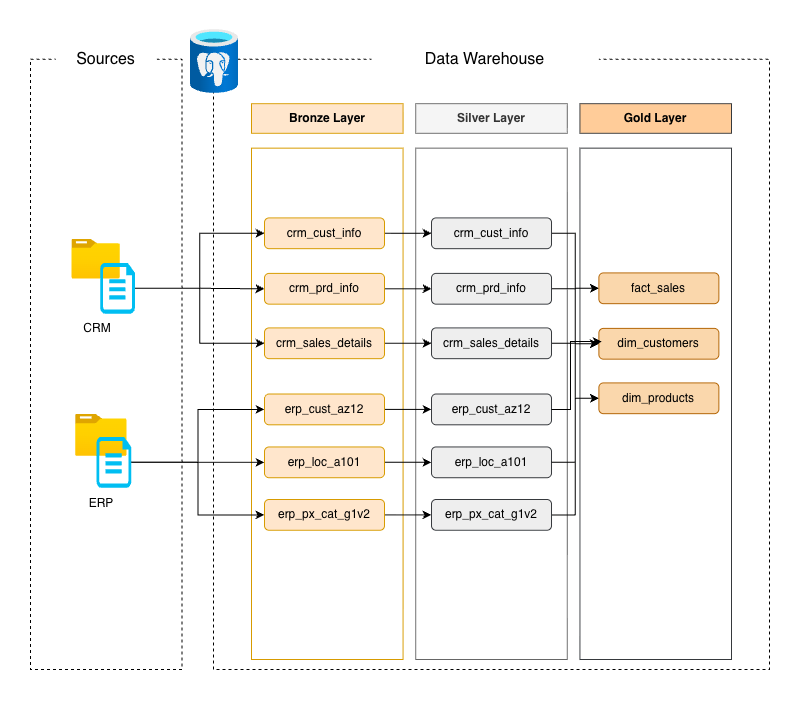

The diagram above was exported from draw.io. Its source (the exported page's mxGraphModel, read from the mxfile embedded in the PNG):
<mxGraphModel dx="1084" dy="704" grid="1" gridSize="10" guides="1" tooltips="1" connect="1" arrows="1" fold="1" page="1" pageScale="1" pageWidth="827" pageHeight="1169" math="0" shadow="0">
  <root>
    <mxCell id="0" />
    <mxCell id="1" parent="0" />
    <mxCell id="BcXfvh68zzv23_owN2Jv-12" connectable="0" parent="1" style="group" value="" vertex="1">
      <mxGeometry height="640" width="738.9" x="60" y="510" as="geometry" />
    </mxCell>
    <mxCell id="nXW_tzAVFonQ80WoEqyB-1" parent="BcXfvh68zzv23_owN2Jv-12" style="rounded=0;whiteSpace=wrap;html=1;dashed=1;fillColor=light-dark(#ffffff, #7a7a7a);" value="" vertex="1">
      <mxGeometry height="610.33" width="151.58" y="29.670000000000073" as="geometry" />
    </mxCell>
    <mxCell id="nXW_tzAVFonQ80WoEqyB-2" parent="BcXfvh68zzv23_owN2Jv-12" style="rounded=0;whiteSpace=wrap;html=1;strokeColor=none;dashed=1;dashPattern=1 4;strokeWidth=0;" value="&lt;font style=&quot;font-size: 16px;&quot;&gt;Sources&lt;/font&gt;" vertex="1">
      <mxGeometry height="59.32584269662922" width="101.05263157894737" x="25.26315789473682" as="geometry" />
    </mxCell>
    <mxCell id="nXW_tzAVFonQ80WoEqyB-3" parent="BcXfvh68zzv23_owN2Jv-12" style="image;aspect=fixed;html=1;points=[];align=center;fontSize=12;image=img/lib/azure2/general/Folder_Blank.svg;" value="" vertex="1">
      <mxGeometry height="39.45" width="48.61" x="41.39" y="210" as="geometry" />
    </mxCell>
    <mxCell id="nXW_tzAVFonQ80WoEqyB-4" parent="BcXfvh68zzv23_owN2Jv-12" style="verticalLabelPosition=bottom;html=1;verticalAlign=top;align=center;strokeColor=none;fillColor=#00BEF2;shape=mxgraph.azure.cloud_services_configuration_file;pointerEvents=1;" value="" vertex="1">
      <mxGeometry height="50.76808988764045" width="34.863157894736844" x="69.67263157894735" y="233.3938202247191" as="geometry" />
    </mxCell>
    <mxCell id="nXW_tzAVFonQ80WoEqyB-5" parent="BcXfvh68zzv23_owN2Jv-12" style="image;aspect=fixed;html=1;points=[];align=center;fontSize=12;image=img/lib/azure2/general/Folder_Blank.svg;" value="" vertex="1">
      <mxGeometry height="41.79865168539326" width="51.50921348314606" x="45.093157894736805" y="385.00067415730337" as="geometry" />
    </mxCell>
    <mxCell id="nXW_tzAVFonQ80WoEqyB-10" parent="BcXfvh68zzv23_owN2Jv-12" style="text;html=1;whiteSpace=wrap;strokeColor=none;fillColor=none;align=center;verticalAlign=middle;rounded=0;" value="CRM" vertex="1">
      <mxGeometry height="30" width="60" x="37.150000000000034" y="284.1600000000001" as="geometry" />
    </mxCell>
    <mxCell id="nXW_tzAVFonQ80WoEqyB-11" parent="BcXfvh68zzv23_owN2Jv-12" style="text;html=1;whiteSpace=wrap;strokeColor=none;fillColor=none;align=center;verticalAlign=middle;rounded=0;" value="ERP" vertex="1">
      <mxGeometry height="30" width="60" x="40.84" y="459.15999999999997" as="geometry" />
    </mxCell>
    <mxCell id="aTY4SzXtBprVflnh5paJ-1" parent="BcXfvh68zzv23_owN2Jv-12" style="rounded=0;whiteSpace=wrap;html=1;dashed=1;" value="" vertex="1">
      <mxGeometry height="610.33" width="555.79" x="183.11" y="29.670000000000073" as="geometry" />
    </mxCell>
    <mxCell id="aTY4SzXtBprVflnh5paJ-2" parent="BcXfvh68zzv23_owN2Jv-12" style="rounded=0;whiteSpace=wrap;html=1;strokeColor=none;" value="&lt;font style=&quot;font-size: 16px;&quot;&gt;Data Warehouse&lt;/font&gt;" vertex="1">
      <mxGeometry height="59.32584269662922" width="227.36842105263156" x="341" as="geometry" />
    </mxCell>
    <mxCell id="aTY4SzXtBprVflnh5paJ-3" parent="BcXfvh68zzv23_owN2Jv-12" style="rounded=0;whiteSpace=wrap;html=1;fillColor=#ffe6cc;strokeColor=#d79b00;fontStyle=1" value="Bronze Layer" vertex="1">
      <mxGeometry height="29.66292134831461" width="151.57894736842104" x="221" y="74.15730337078651" as="geometry" />
    </mxCell>
    <mxCell id="aTY4SzXtBprVflnh5paJ-4" parent="BcXfvh68zzv23_owN2Jv-12" style="rounded=0;whiteSpace=wrap;html=1;fillColor=#f5f5f5;fontColor=#333333;strokeColor=#666666;fontStyle=1" value="Silver Layer" vertex="1">
      <mxGeometry height="29.66292134831461" width="151.57894736842104" x="385.2105263157895" y="74.15730337078651" as="geometry" />
    </mxCell>
    <mxCell id="aTY4SzXtBprVflnh5paJ-5" parent="BcXfvh68zzv23_owN2Jv-12" style="rounded=0;whiteSpace=wrap;html=1;fillColor=#ffcc99;strokeColor=#36393d;fontStyle=1" value="Gold Layer" vertex="1">
      <mxGeometry height="29.66292134831461" width="151.57894736842104" x="549.421052631579" y="74.15730337078651" as="geometry" />
    </mxCell>
    <mxCell id="aTY4SzXtBprVflnh5paJ-6" parent="BcXfvh68zzv23_owN2Jv-12" style="rounded=0;whiteSpace=wrap;html=1;fillColor=none;strokeColor=#d79b00;" value="" vertex="1">
      <mxGeometry height="511.35" width="151.58" x="221" y="118.64999999999998" as="geometry" />
    </mxCell>
    <mxCell id="aTY4SzXtBprVflnh5paJ-7" parent="BcXfvh68zzv23_owN2Jv-12" style="rounded=0;whiteSpace=wrap;html=1;fillColor=none;fontColor=#333333;strokeColor=#666666;" value="" vertex="1">
      <mxGeometry height="511.35" width="151.58" x="385.21000000000004" y="118.64999999999998" as="geometry" />
    </mxCell>
    <mxCell id="aTY4SzXtBprVflnh5paJ-8" parent="BcXfvh68zzv23_owN2Jv-12" style="rounded=0;whiteSpace=wrap;html=1;fillColor=none;strokeColor=#36393d;" value="" vertex="1">
      <mxGeometry height="511.35" width="151.58" x="549.42" y="118.64999999999998" as="geometry" />
    </mxCell>
    <mxCell id="aTY4SzXtBprVflnh5paJ-26" parent="BcXfvh68zzv23_owN2Jv-12" style="image;aspect=fixed;html=1;points=[];align=center;fontSize=12;image=img/lib/azure2/databases/Azure_Database_PostgreSQL_Server.svg;" value="" vertex="1">
      <mxGeometry height="64" width="48" x="160" as="geometry" />
    </mxCell>
    <mxCell id="qRhAWfnErFhEOpr5P0Yd-9" edge="1" parent="BcXfvh68zzv23_owN2Jv-12" source="aTY4SzXtBprVflnh5paJ-28" style="edgeStyle=orthogonalEdgeStyle;rounded=0;orthogonalLoop=1;jettySize=auto;html=1;" target="qRhAWfnErFhEOpr5P0Yd-3">
      <mxGeometry relative="1" as="geometry" />
    </mxCell>
    <mxCell id="aTY4SzXtBprVflnh5paJ-28" parent="BcXfvh68zzv23_owN2Jv-12" style="rounded=1;whiteSpace=wrap;html=1;fillColor=#ffe6cc;strokeColor=#d79b00;" value="crm_cust_info" vertex="1">
      <mxGeometry height="30.79" width="120" x="234" y="188.38" as="geometry" />
    </mxCell>
    <mxCell id="qRhAWfnErFhEOpr5P0Yd-10" edge="1" parent="BcXfvh68zzv23_owN2Jv-12" source="aTY4SzXtBprVflnh5paJ-31" style="edgeStyle=orthogonalEdgeStyle;rounded=0;orthogonalLoop=1;jettySize=auto;html=1;" target="qRhAWfnErFhEOpr5P0Yd-4">
      <mxGeometry relative="1" as="geometry" />
    </mxCell>
    <mxCell id="aTY4SzXtBprVflnh5paJ-31" parent="BcXfvh68zzv23_owN2Jv-12" style="rounded=1;whiteSpace=wrap;html=1;fillColor=#ffe6cc;strokeColor=#d79b00;" value="crm_prd_info" vertex="1">
      <mxGeometry height="30.79" width="120" x="234" y="243.89" as="geometry" />
    </mxCell>
    <mxCell id="qRhAWfnErFhEOpr5P0Yd-11" edge="1" parent="BcXfvh68zzv23_owN2Jv-12" source="aTY4SzXtBprVflnh5paJ-32" style="edgeStyle=orthogonalEdgeStyle;rounded=0;orthogonalLoop=1;jettySize=auto;html=1;exitX=1;exitY=0.5;exitDx=0;exitDy=0;entryX=0;entryY=0.5;entryDx=0;entryDy=0;" target="qRhAWfnErFhEOpr5P0Yd-5">
      <mxGeometry relative="1" as="geometry" />
    </mxCell>
    <mxCell id="aTY4SzXtBprVflnh5paJ-32" parent="BcXfvh68zzv23_owN2Jv-12" style="rounded=1;whiteSpace=wrap;html=1;fillColor=#ffe6cc;strokeColor=#d79b00;" value="crm_sales_details" vertex="1">
      <mxGeometry height="30.79" width="120" x="234" y="298.38" as="geometry" />
    </mxCell>
    <mxCell id="qRhAWfnErFhEOpr5P0Yd-12" edge="1" parent="BcXfvh68zzv23_owN2Jv-12" source="aTY4SzXtBprVflnh5paJ-37" style="edgeStyle=orthogonalEdgeStyle;rounded=0;orthogonalLoop=1;jettySize=auto;html=1;exitX=1;exitY=0.5;exitDx=0;exitDy=0;entryX=0;entryY=0.5;entryDx=0;entryDy=0;" target="qRhAWfnErFhEOpr5P0Yd-6">
      <mxGeometry relative="1" as="geometry" />
    </mxCell>
    <mxCell id="aTY4SzXtBprVflnh5paJ-37" parent="BcXfvh68zzv23_owN2Jv-12" style="rounded=1;whiteSpace=wrap;html=1;fillColor=#ffe6cc;strokeColor=#d79b00;" value="erp_cust_az12" vertex="1">
      <mxGeometry height="30.79" width="120" x="234" y="364.51" as="geometry" />
    </mxCell>
    <mxCell id="qRhAWfnErFhEOpr5P0Yd-13" edge="1" parent="BcXfvh68zzv23_owN2Jv-12" source="aTY4SzXtBprVflnh5paJ-38" style="edgeStyle=orthogonalEdgeStyle;rounded=0;orthogonalLoop=1;jettySize=auto;html=1;entryX=0;entryY=0.5;entryDx=0;entryDy=0;" target="qRhAWfnErFhEOpr5P0Yd-7">
      <mxGeometry relative="1" as="geometry" />
    </mxCell>
    <mxCell id="aTY4SzXtBprVflnh5paJ-38" parent="BcXfvh68zzv23_owN2Jv-12" style="rounded=1;whiteSpace=wrap;html=1;fillColor=#ffe6cc;strokeColor=#d79b00;" value="erp_loc_a101" vertex="1">
      <mxGeometry height="30.79" width="120" x="234" y="417.43999999999994" as="geometry" />
    </mxCell>
    <mxCell id="qRhAWfnErFhEOpr5P0Yd-15" edge="1" parent="BcXfvh68zzv23_owN2Jv-12" source="aTY4SzXtBprVflnh5paJ-39" style="edgeStyle=orthogonalEdgeStyle;rounded=0;orthogonalLoop=1;jettySize=auto;html=1;exitX=1;exitY=0.5;exitDx=0;exitDy=0;" target="qRhAWfnErFhEOpr5P0Yd-8">
      <mxGeometry relative="1" as="geometry" />
    </mxCell>
    <mxCell id="aTY4SzXtBprVflnh5paJ-39" parent="BcXfvh68zzv23_owN2Jv-12" style="rounded=1;whiteSpace=wrap;html=1;fillColor=#ffe6cc;strokeColor=#d79b00;" value="erp_px_cat_g1v2" vertex="1">
      <mxGeometry height="30.79" width="120" x="234" y="469.9999999999998" as="geometry" />
    </mxCell>
    <mxCell id="aTY4SzXtBprVflnh5paJ-44" edge="1" parent="BcXfvh68zzv23_owN2Jv-12" source="nXW_tzAVFonQ80WoEqyB-4" style="edgeStyle=orthogonalEdgeStyle;rounded=0;orthogonalLoop=1;jettySize=auto;html=1;entryX=0;entryY=0.5;entryDx=0;entryDy=0;" target="aTY4SzXtBprVflnh5paJ-28">
      <mxGeometry relative="1" as="geometry" />
    </mxCell>
    <mxCell id="aTY4SzXtBprVflnh5paJ-45" edge="1" parent="BcXfvh68zzv23_owN2Jv-12" source="nXW_tzAVFonQ80WoEqyB-4" style="edgeStyle=orthogonalEdgeStyle;rounded=0;orthogonalLoop=1;jettySize=auto;html=1;" target="aTY4SzXtBprVflnh5paJ-31">
      <mxGeometry relative="1" as="geometry" />
    </mxCell>
    <mxCell id="aTY4SzXtBprVflnh5paJ-47" edge="1" parent="BcXfvh68zzv23_owN2Jv-12" source="nXW_tzAVFonQ80WoEqyB-4" style="edgeStyle=orthogonalEdgeStyle;rounded=0;orthogonalLoop=1;jettySize=auto;html=1;exitX=1;exitY=0.5;exitDx=0;exitDy=0;exitPerimeter=0;entryX=0;entryY=0.5;entryDx=0;entryDy=0;" target="aTY4SzXtBprVflnh5paJ-32">
      <mxGeometry relative="1" as="geometry" />
    </mxCell>
    <mxCell id="aTY4SzXtBprVflnh5paJ-40" edge="1" parent="BcXfvh68zzv23_owN2Jv-12" style="edgeStyle=orthogonalEdgeStyle;rounded=0;orthogonalLoop=1;jettySize=auto;html=1;entryX=0;entryY=0.5;entryDx=0;entryDy=0;exitX=1;exitY=0.5;exitDx=0;exitDy=0;exitPerimeter=0;backgroundOutline=0;noJump=0;enumerate=0;comic=0;" target="aTY4SzXtBprVflnh5paJ-37">
      <mxGeometry relative="1" as="geometry">
        <mxPoint x="100" y="432.8349999999998" as="sourcePoint" />
      </mxGeometry>
    </mxCell>
    <mxCell id="aTY4SzXtBprVflnh5paJ-41" edge="1" parent="BcXfvh68zzv23_owN2Jv-12" style="edgeStyle=orthogonalEdgeStyle;rounded=0;orthogonalLoop=1;jettySize=auto;html=1;entryX=0;entryY=0.5;entryDx=0;entryDy=0;exitX=1;exitY=0.5;exitDx=0;exitDy=0;exitPerimeter=0;backgroundOutline=0;noJump=0;enumerate=0;comic=0;" target="aTY4SzXtBprVflnh5paJ-38">
      <mxGeometry relative="1" as="geometry">
        <mxPoint x="100" y="432.8349999999998" as="sourcePoint" />
      </mxGeometry>
    </mxCell>
    <mxCell id="aTY4SzXtBprVflnh5paJ-42" edge="1" parent="BcXfvh68zzv23_owN2Jv-12" style="edgeStyle=orthogonalEdgeStyle;rounded=0;orthogonalLoop=0;jettySize=auto;html=1;entryX=0;entryY=0.5;entryDx=0;entryDy=0;startFill=1;backgroundOutline=0;ignoreEdge=1;exitX=1;exitY=0.5;exitDx=0;exitDy=0;exitPerimeter=0;noJump=0;enumerate=0;comic=0;" target="aTY4SzXtBprVflnh5paJ-39">
      <mxGeometry relative="1" as="geometry">
        <mxPoint x="100" y="432.8349999999998" as="sourcePoint" />
      </mxGeometry>
    </mxCell>
    <mxCell id="BcXfvh68zzv23_owN2Jv-4" edge="1" parent="BcXfvh68zzv23_owN2Jv-12" source="qRhAWfnErFhEOpr5P0Yd-3" style="edgeStyle=orthogonalEdgeStyle;rounded=0;orthogonalLoop=1;jettySize=auto;html=1;exitX=1;exitY=0.5;exitDx=0;exitDy=0;entryX=0;entryY=0.5;entryDx=0;entryDy=0;flowAnimation=0;strokeColor=default;" target="BcXfvh68zzv23_owN2Jv-2">
      <mxGeometry relative="1" as="geometry" />
    </mxCell>
    <mxCell id="qRhAWfnErFhEOpr5P0Yd-3" parent="BcXfvh68zzv23_owN2Jv-12" style="rounded=1;whiteSpace=wrap;html=1;fillColor=#eeeeee;strokeColor=#36393d;" value="crm_cust_info" vertex="1">
      <mxGeometry height="30.79" width="120" x="401.01" y="188.38" as="geometry" />
    </mxCell>
    <mxCell id="BcXfvh68zzv23_owN2Jv-6" edge="1" parent="BcXfvh68zzv23_owN2Jv-12" source="qRhAWfnErFhEOpr5P0Yd-4" style="edgeStyle=orthogonalEdgeStyle;rounded=0;orthogonalLoop=1;jettySize=auto;html=1;exitX=1;exitY=0.5;exitDx=0;exitDy=0;entryX=0;entryY=0.5;entryDx=0;entryDy=0;flowAnimation=0;strokeColor=default;" target="BcXfvh68zzv23_owN2Jv-3">
      <mxGeometry relative="1" as="geometry" />
    </mxCell>
    <mxCell id="qRhAWfnErFhEOpr5P0Yd-4" parent="BcXfvh68zzv23_owN2Jv-12" style="rounded=1;whiteSpace=wrap;html=1;fillColor=#eeeeee;strokeColor=#36393d;" value="crm_prd_info" vertex="1">
      <mxGeometry height="30.79" width="120" x="401.01" y="243.89" as="geometry" />
    </mxCell>
    <mxCell id="BcXfvh68zzv23_owN2Jv-5" edge="1" parent="BcXfvh68zzv23_owN2Jv-12" source="qRhAWfnErFhEOpr5P0Yd-5" style="edgeStyle=orthogonalEdgeStyle;rounded=0;orthogonalLoop=1;jettySize=auto;html=1;exitX=1;exitY=0.5;exitDx=0;exitDy=0;entryX=0;entryY=0.5;entryDx=0;entryDy=0;flowAnimation=0;strokeColor=default;" target="BcXfvh68zzv23_owN2Jv-1">
      <mxGeometry relative="1" as="geometry" />
    </mxCell>
    <mxCell id="qRhAWfnErFhEOpr5P0Yd-5" parent="BcXfvh68zzv23_owN2Jv-12" style="rounded=1;whiteSpace=wrap;html=1;fillColor=#eeeeee;strokeColor=#36393d;" value="crm_sales_details" vertex="1">
      <mxGeometry height="30.79" width="120" x="401.01" y="298.38" as="geometry" />
    </mxCell>
    <mxCell id="qRhAWfnErFhEOpr5P0Yd-6" parent="BcXfvh68zzv23_owN2Jv-12" style="rounded=1;whiteSpace=wrap;html=1;fillColor=#eeeeee;strokeColor=#36393d;" value="erp_cust_az12" vertex="1">
      <mxGeometry height="30.79" width="120" x="401.01" y="364.5100000000001" as="geometry" />
    </mxCell>
    <mxCell id="qRhAWfnErFhEOpr5P0Yd-7" parent="BcXfvh68zzv23_owN2Jv-12" style="rounded=1;whiteSpace=wrap;html=1;fillColor=#eeeeee;strokeColor=#36393d;" value="erp_loc_a101" vertex="1">
      <mxGeometry height="30.79" width="120" x="401.01" y="417.43999999999994" as="geometry" />
    </mxCell>
    <mxCell id="BcXfvh68zzv23_owN2Jv-10" edge="1" parent="BcXfvh68zzv23_owN2Jv-12" source="qRhAWfnErFhEOpr5P0Yd-8" style="edgeStyle=orthogonalEdgeStyle;rounded=0;orthogonalLoop=1;jettySize=auto;html=1;exitX=1;exitY=0.5;exitDx=0;exitDy=0;entryX=0;entryY=0.5;entryDx=0;entryDy=0;flowAnimation=0;strokeColor=default;" target="BcXfvh68zzv23_owN2Jv-3">
      <mxGeometry relative="1" as="geometry" />
    </mxCell>
    <mxCell id="qRhAWfnErFhEOpr5P0Yd-8" parent="BcXfvh68zzv23_owN2Jv-12" style="rounded=1;whiteSpace=wrap;html=1;fillColor=#eeeeee;strokeColor=#36393d;" value="erp_px_cat_g1v2" vertex="1">
      <mxGeometry height="30.79" width="120" x="401.01" y="469.9999999999999" as="geometry" />
    </mxCell>
    <mxCell id="qRhAWfnErFhEOpr5P0Yd-16" parent="BcXfvh68zzv23_owN2Jv-12" style="verticalLabelPosition=bottom;html=1;verticalAlign=top;align=center;strokeColor=none;fillColor=#00BEF2;shape=mxgraph.azure.cloud_services_configuration_file;pointerEvents=1;" value="" vertex="1">
      <mxGeometry height="50.76808988764045" width="34.863157894736844" x="65.98" y="407.45000000000005" as="geometry" />
    </mxCell>
    <mxCell id="BcXfvh68zzv23_owN2Jv-1" parent="BcXfvh68zzv23_owN2Jv-12" style="rounded=1;whiteSpace=wrap;html=1;fillColor=#fad7ac;strokeColor=#b46504;" value="fact_sales" vertex="1">
      <mxGeometry height="30.79" width="120" x="568.37" y="243.38" as="geometry" />
    </mxCell>
    <mxCell id="BcXfvh68zzv23_owN2Jv-2" parent="BcXfvh68zzv23_owN2Jv-12" style="rounded=1;whiteSpace=wrap;html=1;fillColor=#fad7ac;strokeColor=#b46504;" value="dim_customers" vertex="1">
      <mxGeometry height="30.79" width="120" x="568.37" y="298.89" as="geometry" />
    </mxCell>
    <mxCell id="BcXfvh68zzv23_owN2Jv-3" parent="BcXfvh68zzv23_owN2Jv-12" style="rounded=1;whiteSpace=wrap;html=1;fillColor=#fad7ac;strokeColor=#b46504;" value="dim_products" vertex="1">
      <mxGeometry height="30.79" width="120" x="568.37" y="353.38" as="geometry" />
    </mxCell>
    <mxCell id="BcXfvh68zzv23_owN2Jv-8" edge="1" parent="BcXfvh68zzv23_owN2Jv-12" source="qRhAWfnErFhEOpr5P0Yd-6" style="edgeStyle=orthogonalEdgeStyle;rounded=0;orthogonalLoop=1;jettySize=auto;html=1;exitX=1;exitY=0.5;exitDx=0;exitDy=0;entryX=0.023;entryY=0.429;entryDx=0;entryDy=0;entryPerimeter=0;flowAnimation=0;strokeColor=default;" target="BcXfvh68zzv23_owN2Jv-2">
      <mxGeometry relative="1" as="geometry">
        <Array as="points">
          <mxPoint x="540" y="380" />
          <mxPoint x="540" y="312" />
        </Array>
      </mxGeometry>
    </mxCell>
    <mxCell id="BcXfvh68zzv23_owN2Jv-9" edge="1" parent="BcXfvh68zzv23_owN2Jv-12" source="qRhAWfnErFhEOpr5P0Yd-7" style="edgeStyle=orthogonalEdgeStyle;rounded=0;orthogonalLoop=1;jettySize=auto;html=1;exitX=1;exitY=0.5;exitDx=0;exitDy=0;entryX=0;entryY=0.5;entryDx=0;entryDy=0;flowAnimation=0;strokeColor=default;" target="BcXfvh68zzv23_owN2Jv-2">
      <mxGeometry relative="1" as="geometry" />
    </mxCell>
  </root>
</mxGraphModel>